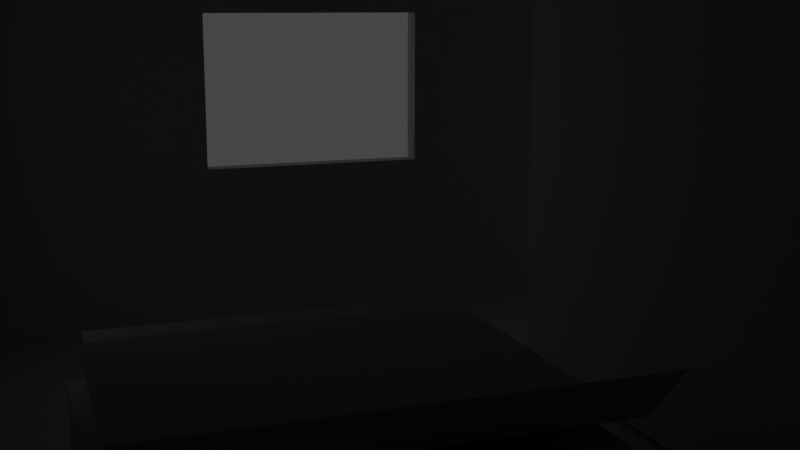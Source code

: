 # Source: bedroom.blend  (saved by Blender 2.93.20; exported with 4.5.12 LTS)
import bpy
from mathutils import Matrix  # noqa: F401  (used for matrix-valued properties, if any)

bpy.ops.wm.read_factory_settings(use_empty=True)
scene = bpy.context.scene
scene.name = 'Scene'

# ---- collections
col_collection = bpy.data.collections.new('Collection'); scene.collection.children.link(col_collection)

# ---- world
world_world = bpy.data.worlds.new('World'); scene.world = world_world
world_world.use_nodes = True; world_world.node_tree.nodes.clear()
_N = world_world.node_tree.nodes; _L = world_world.node_tree.links
n0 = _N.new('ShaderNodeOutputWorld'); n0.name = 'World Output'; n0.location = (300, 300)
n1 = _N.new('ShaderNodeBackground'); n1.name = 'Background'; n1.location = (10, 300)
n1.inputs[0].default_value = (0.05088, 0.05088, 0.05088, 1.0)
_L.new(n1.outputs[0], n0.inputs[0])
n0.is_active_output = True
world_world.color = (0.05088, 0.05088, 0.05088)
world_world.use_sun_shadow = False
world_world.sun_shadow_jitter_overblur = 0.0

# ---- cameras
cam_camera = bpy.data.cameras.new('Camera')
cam_camera.clip_end = 100.0
cam_camera.ortho_scale = 7.314

# ---- lights
light_light = bpy.data.lights.new('Light', 'POINT')
light_light.transmission_factor = 0.0
light_light.energy = 1000.0
light_light.shadow_soft_size = 0.1
light_light.shadow_maximum_resolution = 0.006
light_light.use_absolute_resolution = True

# ---- meshes
me_plane = bpy.data.meshes.new('Plane')
me_plane.from_pydata([(-1.0, -1.0, 0.0), (1.0, -1.0, 0.0), (-1.0, 1.0, 0.0), (1.0, 1.0, 0.0), (-1.0, -1.0, 0.8333), (1.0, -1.0, 0.8333), (1.0, 1.0, 0.8333), (-1.0, -1.0, 0.8337), (1.0, -1.0, 0.8337), (-1.0, 1.0, 0.8337), (1.0, 1.0, 0.8337), (-1.0, -1.0, 0.7963), (1.0, -1.0, 0.7963), (-1.0, 1.0, 0.7963), (1.0, 1.0, 0.7963), (-1.0, -1.0, 0.0), (-1.0, 1.0, 0.0), (-1.0, -1.0, 0.8333), (-1.0, 1.0, 0.8333), (-1.0, -1.0, 0.292), (-1.0, -1.0, 0.5698), (-1.0, 1.0, 0.292), (-1.0, 1.0, 0.5698), (-1.0, 0.6, 0.0), (-1.0, 0.2, 0.0), (-1.0, -0.2, 0.0), (-1.0, -0.6, 0.0), (-1.0, 0.6, 0.8333), (-1.0, 0.2, 0.8333), (-1.0, -0.2, 0.8333), (-1.0, -0.6, 0.8333), (-1.0, 0.6, 0.292), (-1.0, 0.2, 0.292), (-1.0, -0.2, 0.292), (-1.0, -0.6, 0.292), (-1.0, 0.6, 0.5698), (-1.0, 0.2, 0.5698), (-1.0, -0.2, 0.5698), (-1.0, -0.6, 0.5698), (-1.038, -0.2, 0.292), (-1.038, -0.6, 0.292), (-1.038, -0.2, 0.5698), (-1.038, -0.6, 0.5698), (1.0, 1.0, 0.5556), (1.0, 1.0, 0.2778), (1.0, -1.0, 0.2778), (1.0, -1.0, 0.5556), (-1.0, -1.0, 0.2778), (-1.0, -1.0, 0.5556), (-0.6674, -1.0, 0.0), (-0.3341, -1.0, 0.0), (-0.0007626, -1.0, 0.0), (0.3326, -1.0, 0.0), (0.6659, -1.0, 0.0), (0.6659, 1.0, 0.0), (0.3326, 1.0, 0.0), (-0.0007626, 1.0, 0.0), (-0.3341, 1.0, 0.0), (-0.6674, 1.0, 0.0), (-0.6674, -1.0, 0.8333), (-0.3341, -1.0, 0.8333), (-0.0007626, -1.0, 0.8333), (0.3326, -1.0, 0.8333), (0.6659, -1.0, 0.8333), (-0.6674, -1.0, 0.2778), (-0.3341, -1.0, 0.2778), (-0.0007626, -1.0, 0.2778), (0.3326, -1.0, 0.2778), (0.6659, -1.0, 0.2778), (-0.6674, -1.0, 0.5556), (-0.3341, -1.0, 0.5556), (-0.0007626, -1.0, 0.5556), (0.3326, -1.0, 0.5556), (0.6659, -1.0, 0.5556), (-0.6674, -1.039, 0.2778), (-0.3341, -1.039, 0.2778), (-0.6674, -1.039, 0.5556), (-0.3341, -1.039, 0.5556)], [], [(53, 1, 3, 54), (43, 46, 5, 6), (69, 48, 4, 59), (7, 8, 10, 9), (11, 12, 14, 13), (35, 22, 18, 27), (23, 16, 21, 31), (31, 21, 22, 35), (19, 34, 38, 20), (33, 37, 41, 39), (33, 32, 36, 37), (32, 31, 35, 36), (15, 26, 34, 19), (26, 25, 33, 34), (25, 24, 32, 33), (24, 23, 31, 32), (20, 38, 30, 17), (38, 37, 29, 30), (37, 36, 28, 29), (36, 35, 27, 28), (49, 0, 47, 64), (37, 38, 42, 41), (34, 33, 39, 40), (38, 34, 40, 42), (64, 47, 48, 69), (3, 1, 45, 44), (44, 45, 46, 43), (45, 68, 73, 46), (68, 67, 72, 73), (67, 66, 71, 72), (66, 65, 70, 71), (64, 69, 76, 74), (1, 53, 68, 45), (53, 52, 67, 68), (52, 51, 66, 67), (51, 50, 65, 66), (50, 49, 64, 65), (46, 73, 63, 5), (73, 72, 62, 63), (72, 71, 61, 62), (71, 70, 60, 61), (70, 69, 59, 60), (0, 49, 58, 2), (49, 50, 57, 58), (50, 51, 56, 57), (51, 52, 55, 56), (52, 53, 54, 55), (65, 64, 74, 75), (69, 70, 77, 76), (70, 65, 75, 77)])
_uv = me_plane.uv_layers.new(name='UVMap')
_uv.uv.foreach_set('vector', [0.833, 0.0, 1.0, 0.0, 1.0, 1.0, 0.833, 1.0, 1.0, 1.0, 1.0, 0.0, 1.0, 0.0, 1.0, 1.0, 0.1663, 0.0, 0.0, 0.0, 0.0, 0.0, 0.1663, 0.0, 0.0, 0.0, 1.0, 0.0, 1.0, 1.0, 0.0, 1.0, 0.0, 0.0, 1.0, 0.0, 1.0, 1.0, 0.0, 1.0, 0.0, 0.8, 0.0, 1.0, 0.0, 1.0, 0.0, 0.8, 0.0, 0.8, 0.0, 1.0, 0.0, 1.0, 0.0, 0.8, 0.0, 0.8, 0.0, 1.0, 0.0, 1.0, 0.0, 0.8, 0.0, 0.0, 0.0, 0.2, 0.0, 0.2, 0.0, 0.0, 0.0, 0.4, 0.0, 0.4, 0.0, 0.4, 0.0, 0.4, 0.0, 0.4, 0.0, 0.6, 0.0, 0.6, 0.0, 0.4, 0.0, 0.6, 0.0, 0.8, 0.0, 0.8, 0.0, 0.6, 0.0, 0.0, 0.0, 0.2, 0.0, 0.2, 0.0, 0.0, 0.0, 0.2, 0.0, 0.4, 0.0, 0.4, 0.0, 0.2, 0.0, 0.4, 0.0, 0.6, 0.0, 0.6, 0.0, 0.4, 0.0, 0.6, 0.0, 0.8, 0.0, 0.8, 0.0, 0.6, 0.0, 0.0, 0.0, 0.2, 0.0, 0.2, 0.0, 0.0, 0.0, 0.2, 0.0, 0.4, 0.0, 0.4, 0.0, 0.2, 0.0, 0.4, 0.0, 0.6, 0.0, 0.6, 0.0, 0.4, 0.0, 0.6, 0.0, 0.8, 0.0, 0.8, 0.0, 0.6, 0.1663, 0.0, 0.0, 0.0, 0.0, 0.0, 0.1663, 0.0, 0.0, 0.4, 0.0, 0.2, 0.0, 0.2, 0.0, 0.4, 0.0, 0.2, 0.0, 0.4, 0.0, 0.4, 0.0, 0.2, 0.0, 0.2, 0.0, 0.2, 0.0, 0.2, 0.0, 0.2, 0.1663, 0.0, 0.0, 0.0, 0.0, 0.0, 0.1663, 0.0, 1.0, 1.0, 1.0, 0.0, 1.0, 0.0, 1.0, 1.0, 1.0, 1.0, 1.0, 0.0, 1.0, 0.0, 1.0, 1.0, 1.0, 0.0, 0.833, 0.0, 0.833, 0.0, 1.0, 0.0, 0.833, 0.0, 0.6663, 0.0, 0.6663, 0.0, 0.833, 0.0, 0.6663, 0.0, 0.4996, 0.0, 0.4996, 0.0, 0.6663, 0.0, 0.4996, 0.0, 0.333, 0.0, 0.333, 0.0, 0.4996, 0.0, 0.1663, 0.0, 0.1663, 0.0, 0.1663, 0.0, 0.1663, 0.0, 1.0, 0.0, 0.833, 0.0, 0.833, 0.0, 1.0, 0.0, 0.833, 0.0, 0.6663, 0.0, 0.6663, 0.0, 0.833, 0.0, 0.6663, 0.0, 0.4996, 0.0, 0.4996, 0.0, 0.6663, 0.0, 0.4996, 0.0, 0.333, 0.0, 0.333, 0.0, 0.4996, 0.0, 0.333, 0.0, 0.1663, 0.0, 0.1663, 0.0, 0.333, 0.0, 1.0, 0.0, 0.833, 0.0, 0.833, 0.0, 1.0, 0.0, 0.833, 0.0, 0.6663, 0.0, 0.6663, 0.0, 0.833, 0.0, 0.6663, 0.0, 0.4996, 0.0, 0.4996, 0.0, 0.6663, 0.0, 0.4996, 0.0, 0.333, 0.0, 0.333, 0.0, 0.4996, 0.0, 0.333, 0.0, 0.1663, 0.0, 0.1663, 0.0, 0.333, 0.0, 0.0, 0.0, 0.1663, 0.0, 0.1663, 1.0, 0.0, 1.0, 0.1663, 0.0, 0.333, 0.0, 0.333, 1.0, 0.1663, 1.0, 0.333, 0.0, 0.4996, 0.0, 0.4996, 1.0, 0.333, 1.0, 0.4996, 0.0, 0.6663, 0.0, 0.6663, 1.0, 0.4996, 1.0, 0.6663, 0.0, 0.833, 0.0, 0.833, 1.0, 0.6663, 1.0, 0.333, 0.0, 0.1663, 0.0, 0.1663, 0.0, 0.333, 0.0, 0.1663, 0.0, 0.333, 0.0, 0.333, 0.0, 0.1663, 0.0, 0.333, 0.0, 0.333, 0.0, 0.333, 0.0, 0.333, 0.0])
me_plane.use_remesh_fix_poles = True
me_plane.use_remesh_preserve_attributes = False
me_plane.update()
me_cube_001 = bpy.data.meshes.new('Cube.001')
me_cube_001.from_pydata([(-1.0, -1.0, -1.0), (-1.0, -1.0, 1.0), (-1.0, 1.0, -1.0), (-1.0, 1.0, 1.0), (1.0, -1.0, -1.0), (1.0, -1.0, 1.0), (1.0, 1.0, -1.0), (1.0, 1.0, 1.0)], [], [(0, 1, 3, 2), (2, 3, 7, 6), (6, 7, 5, 4), (4, 5, 1, 0), (2, 6, 4, 0), (7, 3, 1, 5)])
_uv = me_cube_001.uv_layers.new(name='UVMap')
_uv.uv.foreach_set('vector', [0.375, 0.0, 0.625, 0.0, 0.625, 0.25, 0.375, 0.25, 0.375, 0.25, 0.625, 0.25, 0.625, 0.5, 0.375, 0.5, 0.375, 0.5, 0.625, 0.5, 0.625, 0.75, 0.375, 0.75, 0.375, 0.75, 0.625, 0.75, 0.625, 1.0, 0.375, 1.0, 0.125, 0.5, 0.375, 0.5, 0.375, 0.75, 0.125, 0.75, 0.625, 0.5, 0.875, 0.5, 0.875, 0.75, 0.625, 0.75])
me_cube_001.use_remesh_fix_poles = True
me_cube_001.use_remesh_preserve_attributes = False
me_cube_001.update()
me_cube_002 = bpy.data.meshes.new('Cube.002')
me_cube_002.from_pydata([(-1.0, -1.0, -1.0), (-1.0, -1.0, 1.0), (-1.0, 1.0, -1.0), (-1.0, 1.0, 1.0), (1.0, -1.0, -1.0), (1.0, -1.0, 1.0), (1.0, 1.0, -1.0), (1.0, 1.0, 1.0)], [], [(0, 1, 3, 2), (2, 3, 7, 6), (6, 7, 5, 4), (4, 5, 1, 0), (2, 6, 4, 0), (7, 3, 1, 5)])
_uv = me_cube_002.uv_layers.new(name='UVMap')
_uv.uv.foreach_set('vector', [0.375, 0.0, 0.625, 0.0, 0.625, 0.25, 0.375, 0.25, 0.375, 0.25, 0.625, 0.25, 0.625, 0.5, 0.375, 0.5, 0.375, 0.5, 0.625, 0.5, 0.625, 0.75, 0.375, 0.75, 0.375, 0.75, 0.625, 0.75, 0.625, 1.0, 0.375, 1.0, 0.125, 0.5, 0.375, 0.5, 0.375, 0.75, 0.125, 0.75, 0.625, 0.5, 0.875, 0.5, 0.875, 0.75, 0.625, 0.75])
me_cube_002.use_remesh_fix_poles = True
me_cube_002.use_remesh_preserve_attributes = False
me_cube_002.update()
me_cube_003 = bpy.data.meshes.new('Cube.003')
me_cube_003.from_pydata([(-1.0, -1.0, -1.0), (-1.0, -1.0, 1.0), (-1.0, 1.0, -1.0), (-1.0, 1.0, 1.0), (1.0, -1.0, -1.0), (1.0, -1.0, 1.0), (1.0, 1.0, -1.0), (1.0, 1.0, 1.0), (-1.0, -0.886, -1.0), (-1.0, -0.886, 1.0), (1.0, -0.886, -1.0), (1.0, -0.886, 1.0), (0.7736, 1.0, -1.0), (0.7736, 1.0, 1.0), (0.7736, -1.0, -1.0), (0.7736, -1.0, 1.0), (0.7736, -0.886, 1.0), (0.7736, -0.886, -1.0), (-0.767, 1.0, -1.0), (-0.767, -1.0, 1.0), (-0.767, -0.886, -1.0), (-0.767, 1.0, 1.0), (-0.767, -1.0, -1.0), (-0.767, -0.886, 1.0), (-1.0, 1.0, 1.0), (1.0, 1.0, -1.0), (-1.0, 1.0, -1.0), (1.0, 1.0, 1.0), (0.7736, 1.0, -1.0), (0.7736, 1.0, 1.0), (-0.767, 1.0, -1.0), (-0.767, 1.0, 1.0), (-0.9175, -0.9153, 0.3157), (-0.9175, -0.9153, 2.151), (-0.9175, 0.92, 0.3157), (-0.9175, 0.92, 2.151), (0.9177, -0.9153, 0.3157), (0.9177, -0.9153, 2.151), (0.9177, 0.92, 0.3157), (0.9177, 0.92, 2.151), (-0.9175, -0.8107, 0.3157), (-0.9175, -0.8107, 2.151), (0.9177, -0.8107, 0.3157), (0.9177, -0.8107, 2.151), (0.71, 0.92, 0.3157), (0.71, 0.92, 2.151), (0.71, -0.9153, 0.3157), (0.71, -0.9153, 2.151), (0.71, -0.8107, 2.151), (0.71, -0.8107, 0.3157), (-0.7036, 0.92, 0.3157), (-0.7036, -0.9153, 2.151), (-0.7036, -0.8107, 0.3157), (-0.7036, 0.92, 2.151), (-0.7036, -0.9153, 0.3157), (-0.7036, -0.8107, 2.151), (-0.9175, 0.92, 2.151), (0.9177, 0.92, 0.3157), (-0.9175, 0.92, 0.3157), (0.9177, 0.92, 2.151), (0.71, 0.92, 0.3157), (0.71, 0.92, 2.151), (-0.7036, 0.92, 0.3157), (-0.7036, 0.92, 2.151), (-0.9175, -0.9153, 0.9808), (-0.9175, 0.92, 0.9808), (0.9177, 0.92, 0.9808), (0.9177, -0.9153, 0.9808), (0.9177, -0.8107, 0.9808), (-0.9175, -0.8107, 0.9808), (0.71, -0.9153, 0.9808), (0.71, 0.92, 0.9808), (-0.7036, 0.92, 0.9808), (-0.7036, -0.9153, 0.9808), (0.9177, 0.92, 0.9808), (-0.9175, 0.92, 0.9808), (-0.9175, -0.9153, 2.028), (-0.9175, 0.92, 2.028), (0.9177, 0.92, 2.028), (0.9177, -0.9153, 2.028), (0.9177, -0.8107, 2.028), (-0.9175, -0.8107, 2.028), (0.71, -0.9153, 2.028), (0.71, 0.92, 2.028), (-0.7036, 0.92, 2.028), (-0.7036, -0.9153, 2.028), (0.9177, 0.92, 2.028), (-0.9175, 0.92, 2.028), (-1.0, -1.0, 0.806), (-1.0, 1.0, 0.806), (1.0, 1.0, 0.806), (1.0, -1.0, 0.806), (1.0, -0.886, 0.806), (-1.0, -0.886, 0.806), (0.7736, -1.0, 0.806), (0.7736, 1.0, 0.806), (-0.767, 1.0, 0.806), (-0.767, -1.0, 0.806), (1.0, 1.0, 0.806), (-1.0, 1.0, 0.806), (-1.0, 1.0, -0.8227), (1.0, 1.0, -0.8227), (1.0, -1.0, -0.8227), (1.0, -0.886, -0.8227), (-1.0, -0.886, -0.8227), (0.7736, -1.0, -0.8227), (0.7736, 1.0, -0.8227), (-0.767, 1.0, -0.8227), (-0.767, -1.0, -0.8227), (1.0, 1.0, -0.8227), (-1.0, 1.0, -0.8227), (-1.0, -1.0, -0.8227), (-0.44, -0.7128, 0.9465), (0.44, -0.7128, 0.9465), (-0.44, 0.716, 0.9465), (0.44, 0.716, 0.9465), (-0.5989, -0.9783, 2.512), (0.7175, -1.05, 3.776), (-0.5989, 0.9667, 2.512), (0.7175, 0.895, 3.776), (-0.4617, -0.9783, 2.512), (-0.3287, -0.9783, 2.512), (-0.1956, -0.9783, 2.512), (-0.06247, -0.9783, 2.512), (0.07062, -0.9783, 2.512), (0.2037, -0.9783, 2.512), (0.3368, -0.9783, 2.512), (0.5152, -0.9905, 2.641), (0.5152, 0.9545, 2.641), (0.3368, 0.9667, 2.512), (0.2037, 0.9667, 2.512), (0.07062, 0.9667, 2.512), (-0.06247, 0.9667, 2.512), (-0.1956, 0.9667, 2.512), (-0.3287, 0.9667, 2.512), (-0.4617, 0.9667, 2.512)], [], [(99, 24, 3, 89), (95, 13, 7, 90), (92, 11, 5, 91), (97, 19, 1, 88), (17, 10, 4, 14), (23, 9, 1, 19), (31, 24, 9, 23), (28, 25, 10, 17), (98, 27, 11, 92), (88, 1, 9, 93), (30, 28, 17, 20), (27, 29, 16, 11), (11, 16, 15, 5), (20, 17, 14, 22), (91, 5, 15, 94), (96, 21, 13, 95), (89, 3, 21, 96), (8, 20, 22, 0), (26, 30, 20, 8), (29, 31, 23, 16), (16, 23, 19, 15), (94, 15, 19, 97), (13, 21, 31, 29), (2, 18, 30, 26), (7, 13, 29, 27), (18, 12, 28, 30), (90, 7, 27, 98), (12, 6, 25, 28), (21, 3, 24, 31), (93, 9, 24, 99), (87, 56, 35, 77), (83, 45, 39, 78), (80, 43, 37, 79), (85, 51, 33, 76), (49, 42, 36, 46), (55, 41, 33, 51), (63, 56, 41, 55), (60, 57, 42, 49), (86, 59, 43, 80), (76, 33, 41, 81), (62, 60, 49, 52), (59, 61, 48, 43), (43, 48, 47, 37), (52, 49, 46, 54), (79, 37, 47, 82), (84, 53, 45, 83), (77, 35, 53, 84), (40, 52, 54, 32), (58, 62, 52, 40), (61, 63, 55, 48), (48, 55, 51, 47), (82, 47, 51, 85), (45, 53, 63, 61), (34, 50, 62, 58), (39, 45, 61, 59), (50, 44, 60, 62), (78, 39, 59, 86), (44, 38, 57, 60), (53, 35, 56, 63), (81, 41, 56, 87), (40, 69, 75, 58), (38, 66, 74, 57), (46, 70, 73, 54), (34, 65, 72, 50), (50, 72, 71, 44), (36, 67, 70, 46), (32, 64, 69, 40), (57, 74, 68, 42), (54, 73, 64, 32), (42, 68, 67, 36), (44, 71, 66, 38), (58, 75, 65, 34), (69, 81, 87, 75), (66, 78, 86, 74), (70, 82, 85, 73), (65, 77, 84, 72), (72, 84, 83, 71), (67, 79, 82, 70), (64, 76, 81, 69), (74, 86, 80, 68), (73, 85, 76, 64), (68, 80, 79, 67), (71, 83, 78, 66), (75, 87, 77, 65), (104, 93, 99, 110), (101, 90, 98, 109), (105, 94, 97, 108), (100, 89, 96, 107), (107, 96, 95, 106), (102, 91, 94, 105), (111, 88, 93, 104), (109, 98, 92, 103), (108, 97, 88, 111), (103, 92, 91, 102), (106, 95, 90, 101), (110, 99, 89, 100), (26, 110, 100, 2), (12, 106, 101, 6), (10, 103, 102, 4), (22, 108, 111, 0), (25, 109, 103, 10), (0, 111, 104, 8), (4, 102, 105, 14), (18, 107, 106, 12), (2, 100, 107, 18), (14, 105, 108, 22), (6, 101, 109, 25), (8, 104, 110, 26), (112, 113, 115, 114), (127, 117, 119, 128), (116, 120, 135, 118), (120, 121, 134, 135), (121, 122, 133, 134), (122, 123, 132, 133), (123, 124, 131, 132), (124, 125, 130, 131), (125, 126, 129, 130), (126, 127, 128, 129)])
me_cube_003.polygons.foreach_set('use_smooth', [1, 1, 1, 1, 1, 1, 1, 1, 1, 1, 1, 1, 1, 1, 1, 1, 1, 1, 1, 1, 1, 1, 1, 1, 1, 1, 1, 1, 1, 1, 1, 1, 1, 1, 1, 1, 1, 1, 1, 1, 1, 1, 1, 1, 1, 1, 1, 1, 1, 1, 1, 1, 1, 1, 1, 1, 1, 1, 1, 1, 1, 1, 1, 1, 1, 1, 1, 1, 1, 1, 1, 1, 1, 1, 1, 1, 1, 1, 1, 1, 1, 1, 1, 1, 1, 1, 1, 1, 1, 1, 1, 1, 1, 1, 1, 1, 1, 1, 1, 1, 1, 1, 1, 1, 1, 1, 1, 1, 0, 0, 0, 0, 0, 0, 0, 0, 0, 0])
_uv = me_cube_003.uv_layers.new(name='UVMap')
_uv.uv.foreach_set('vector', [0.6008, 0.25, 0.625, 0.25, 0.625, 0.25, 0.6008, 0.25, 0.6008, 0.4717, 0.625, 0.4717, 0.625, 0.5, 0.6008, 0.5, 0.6008, 0.7358, 0.625, 0.7358, 0.625, 0.75, 0.6008, 0.75, 0.6008, 0.9709, 0.625, 0.9709, 0.625, 1.0, 0.6008, 1.0, 0.3467, 0.7358, 0.375, 0.7358, 0.375, 0.75, 0.3467, 0.75, 0.8459, 0.7358, 0.875, 0.7358, 0.875, 0.75, 0.8459, 0.75, 0.8459, 0.5, 0.875, 0.5, 0.875, 0.7358, 0.8459, 0.7358, 0.3467, 0.5, 0.375, 0.5, 0.375, 0.7358, 0.3467, 0.7358, 0.6008, 0.5, 0.625, 0.5, 0.625, 0.7358, 0.6008, 0.7358, 0.6008, 0.0, 0.625, 0.0, 0.625, 0.01425, 0.6008, 0.01425, 0.1541, 0.5, 0.3467, 0.5, 0.3467, 0.7358, 0.1541, 0.7358, 0.625, 0.5, 0.6533, 0.5, 0.6533, 0.7358, 0.625, 0.7358, 0.625, 0.7358, 0.6533, 0.7358, 0.6533, 0.75, 0.625, 0.75, 0.1541, 0.7358, 0.3467, 0.7358, 0.3467, 0.75, 0.1541, 0.75, 0.6008, 0.75, 0.625, 0.75, 0.625, 0.7783, 0.6008, 0.7783, 0.6008, 0.2791, 0.625, 0.2791, 0.625, 0.4717, 0.6008, 0.4717, 0.6008, 0.25, 0.625, 0.25, 0.625, 0.2791, 0.6008, 0.2791, 0.125, 0.7358, 0.1541, 0.7358, 0.1541, 0.75, 0.125, 0.75, 0.125, 0.5, 0.1541, 0.5, 0.1541, 0.7358, 0.125, 0.7358, 0.6533, 0.5, 0.8459, 0.5, 0.8459, 0.7358, 0.6533, 0.7358, 0.6533, 0.7358, 0.8459, 0.7358, 0.8459, 0.75, 0.6533, 0.75, 0.6008, 0.7783, 0.625, 0.7783, 0.625, 0.9709, 0.6008, 0.9709, 0.6533, 0.5, 0.8459, 0.5, 0.8459, 0.5, 0.6533, 0.5, 0.125, 0.5, 0.1541, 0.5, 0.1541, 0.5, 0.125, 0.5, 0.625, 0.5, 0.6533, 0.5, 0.6533, 0.5, 0.625, 0.5, 0.1541, 0.5, 0.3467, 0.5, 0.3467, 0.5, 0.1541, 0.5, 0.6008, 0.5, 0.625, 0.5, 0.625, 0.5, 0.6008, 0.5, 0.3467, 0.5, 0.375, 0.5, 0.375, 0.5, 0.3467, 0.5, 0.8459, 0.5, 0.875, 0.5, 0.875, 0.5, 0.8459, 0.5, 0.6008, 0.01425, 0.625, 0.01425, 0.625, 0.25, 0.6008, 0.25, 0.6082, 0.25, 0.625, 0.25, 0.625, 0.25, 0.6082, 0.25, 0.6082, 0.4717, 0.625, 0.4717, 0.625, 0.5, 0.6082, 0.5, 0.6082, 0.7358, 0.625, 0.7358, 0.625, 0.75, 0.6082, 0.75, 0.6082, 0.9709, 0.625, 0.9709, 0.625, 1.0, 0.6082, 1.0, 0.3467, 0.7358, 0.375, 0.7358, 0.375, 0.75, 0.3467, 0.75, 0.8459, 0.7358, 0.875, 0.7358, 0.875, 0.75, 0.8459, 0.75, 0.8459, 0.5, 0.875, 0.5, 0.875, 0.7358, 0.8459, 0.7358, 0.3467, 0.5, 0.375, 0.5, 0.375, 0.7358, 0.3467, 0.7358, 0.6082, 0.5, 0.625, 0.5, 0.625, 0.7358, 0.6082, 0.7358, 0.6082, 0.0, 0.625, 0.0, 0.625, 0.01425, 0.6082, 0.01425, 0.1541, 0.5, 0.3467, 0.5, 0.3467, 0.7358, 0.1541, 0.7358, 0.625, 0.5, 0.6533, 0.5, 0.6533, 0.7358, 0.625, 0.7358, 0.625, 0.7358, 0.6533, 0.7358, 0.6533, 0.75, 0.625, 0.75, 0.1541, 0.7358, 0.3467, 0.7358, 0.3467, 0.75, 0.1541, 0.75, 0.6082, 0.75, 0.625, 0.75, 0.625, 0.7783, 0.6082, 0.7783, 0.6082, 0.2791, 0.625, 0.2791, 0.625, 0.4717, 0.6082, 0.4717, 0.6082, 0.25, 0.625, 0.25, 0.625, 0.2791, 0.6082, 0.2791, 0.125, 0.7358, 0.1541, 0.7358, 0.1541, 0.75, 0.125, 0.75, 0.125, 0.5, 0.1541, 0.5, 0.1541, 0.7358, 0.125, 0.7358, 0.6533, 0.5, 0.8459, 0.5, 0.8459, 0.7358, 0.6533, 0.7358, 0.6533, 0.7358, 0.8459, 0.7358, 0.8459, 0.75, 0.6533, 0.75, 0.6082, 0.7783, 0.625, 0.7783, 0.625, 0.9709, 0.6082, 0.9709, 0.6533, 0.5, 0.8459, 0.5, 0.8459, 0.5, 0.6533, 0.5, 0.125, 0.5, 0.1541, 0.5, 0.1541, 0.5, 0.125, 0.5, 0.625, 0.5, 0.6533, 0.5, 0.6533, 0.5, 0.625, 0.5, 0.1541, 0.5, 0.3467, 0.5, 0.3467, 0.5, 0.1541, 0.5, 0.6082, 0.5, 0.625, 0.5, 0.625, 0.5, 0.6082, 0.5, 0.3467, 0.5, 0.375, 0.5, 0.375, 0.5, 0.3467, 0.5, 0.8459, 0.5, 0.875, 0.5, 0.875, 0.5, 0.8459, 0.5, 0.6082, 0.01425, 0.625, 0.01425, 0.625, 0.25, 0.6082, 0.25, 0.375, 0.01425, 0.4656, 0.01425, 0.4656, 0.25, 0.375, 0.25, 0.375, 0.5, 0.4656, 0.5, 0.4656, 0.5, 0.375, 0.5, 0.375, 0.7783, 0.4656, 0.7783, 0.4656, 0.9709, 0.375, 0.9709, 0.375, 0.25, 0.4656, 0.25, 0.4656, 0.2791, 0.375, 0.2791, 0.375, 0.2791, 0.4656, 0.2791, 0.4656, 0.4717, 0.375, 0.4717, 0.375, 0.75, 0.4656, 0.75, 0.4656, 0.7783, 0.375, 0.7783, 0.375, 0.0, 0.4656, 0.0, 0.4656, 0.01425, 0.375, 0.01425, 0.375, 0.5, 0.4656, 0.5, 0.4656, 0.7358, 0.375, 0.7358, 0.375, 0.9709, 0.4656, 0.9709, 0.4656, 1.0, 0.375, 1.0, 0.375, 0.7358, 0.4656, 0.7358, 0.4656, 0.75, 0.375, 0.75, 0.375, 0.4717, 0.4656, 0.4717, 0.4656, 0.5, 0.375, 0.5, 0.375, 0.25, 0.4656, 0.25, 0.4656, 0.25, 0.375, 0.25, 0.4656, 0.01425, 0.6082, 0.01425, 0.6082, 0.25, 0.4656, 0.25, 0.4656, 0.5, 0.6082, 0.5, 0.6082, 0.5, 0.4656, 0.5, 0.4656, 0.7783, 0.6082, 0.7783, 0.6082, 0.9709, 0.4656, 0.9709, 0.4656, 0.25, 0.6082, 0.25, 0.6082, 0.2791, 0.4656, 0.2791, 0.4656, 0.2791, 0.6082, 0.2791, 0.6082, 0.4717, 0.4656, 0.4717, 0.4656, 0.75, 0.6082, 0.75, 0.6082, 0.7783, 0.4656, 0.7783, 0.4656, 0.0, 0.6082, 0.0, 0.6082, 0.01425, 0.4656, 0.01425, 0.4656, 0.5, 0.6082, 0.5, 0.6082, 0.7358, 0.4656, 0.7358, 0.4656, 0.9709, 0.6082, 0.9709, 0.6082, 1.0, 0.4656, 1.0, 0.4656, 0.7358, 0.6082, 0.7358, 0.6082, 0.75, 0.4656, 0.75, 0.4656, 0.4717, 0.6082, 0.4717, 0.6082, 0.5, 0.4656, 0.5, 0.4656, 0.25, 0.6082, 0.25, 0.6082, 0.25, 0.4656, 0.25, 0.3972, 0.01425, 0.6008, 0.01425, 0.6008, 0.25, 0.3972, 0.25, 0.3972, 0.5, 0.6008, 0.5, 0.6008, 0.5, 0.3972, 0.5, 0.3972, 0.7783, 0.6008, 0.7783, 0.6008, 0.9709, 0.3972, 0.9709, 0.3972, 0.25, 0.6008, 0.25, 0.6008, 0.2791, 0.3972, 0.2791, 0.3972, 0.2791, 0.6008, 0.2791, 0.6008, 0.4717, 0.3972, 0.4717, 0.3972, 0.75, 0.6008, 0.75, 0.6008, 0.7783, 0.3972, 0.7783, 0.3972, 0.0, 0.6008, 0.0, 0.6008, 0.01425, 0.3972, 0.01425, 0.3972, 0.5, 0.6008, 0.5, 0.6008, 0.7358, 0.3972, 0.7358, 0.3972, 0.9709, 0.6008, 0.9709, 0.6008, 1.0, 0.3972, 1.0, 0.3972, 0.7358, 0.6008, 0.7358, 0.6008, 0.75, 0.3972, 0.75, 0.3972, 0.4717, 0.6008, 0.4717, 0.6008, 0.5, 0.3972, 0.5, 0.3972, 0.25, 0.6008, 0.25, 0.6008, 0.25, 0.3972, 0.25, 0.375, 0.25, 0.3972, 0.25, 0.3972, 0.25, 0.375, 0.25, 0.375, 0.4717, 0.3972, 0.4717, 0.3972, 0.5, 0.375, 0.5, 0.375, 0.7358, 0.3972, 0.7358, 0.3972, 0.75, 0.375, 0.75, 0.375, 0.9709, 0.3972, 0.9709, 0.3972, 1.0, 0.375, 1.0, 0.375, 0.5, 0.3972, 0.5, 0.3972, 0.7358, 0.375, 0.7358, 0.375, 0.0, 0.3972, 0.0, 0.3972, 0.01425, 0.375, 0.01425, 0.375, 0.75, 0.3972, 0.75, 0.3972, 0.7783, 0.375, 0.7783, 0.375, 0.2791, 0.3972, 0.2791, 0.3972, 0.4717, 0.375, 0.4717, 0.375, 0.25, 0.3972, 0.25, 0.3972, 0.2791, 0.375, 0.2791, 0.375, 0.7783, 0.3972, 0.7783, 0.3972, 0.9709, 0.375, 0.9709, 0.375, 0.5, 0.3972, 0.5, 0.3972, 0.5, 0.375, 0.5, 0.375, 0.01425, 0.3972, 0.01425, 0.3972, 0.25, 0.375, 0.25, 0.0, 0.0, 1.0, 0.0, 1.0, 1.0, 0.0, 1.0, 0.8923, 0.0, 1.0, 0.0, 1.0, 1.0, 0.8923, 1.0, 0.0, 0.0, 0.1145, 0.0, 0.1145, 1.0, 0.0, 1.0, 0.1145, 0.0, 0.2256, 0.0, 0.2256, 1.0, 0.1145, 1.0, 0.2256, 0.0, 0.3367, 0.0, 0.3367, 1.0, 0.2256, 1.0, 0.3367, 0.0, 0.4478, 0.0, 0.4478, 1.0, 0.3367, 1.0, 0.4478, 0.0, 0.559, 0.0, 0.559, 1.0, 0.4478, 1.0, 0.559, 0.0, 0.6701, 0.0, 0.6701, 1.0, 0.559, 1.0, 0.6701, 0.0, 0.7812, 0.0, 0.7812, 1.0, 0.6701, 1.0, 0.7812, 0.0, 0.8923, 0.0, 0.8923, 1.0, 0.7812, 1.0])
me_cube_003.use_remesh_fix_poles = True
me_cube_003.use_remesh_preserve_attributes = False
me_cube_003.update()

# ---- objects
ob_light = bpy.data.objects.new('Light', light_light)
ob_camera = bpy.data.objects.new('Camera', cam_camera)
ob_plane = bpy.data.objects.new('Plane', me_plane)
ob_cube = bpy.data.objects.new('Cube', me_cube_001)
ob_cube_001 = bpy.data.objects.new('Cube.001', me_cube_002)
ob_cube_002 = bpy.data.objects.new('Cube.002', me_cube_003)

# ---- transforms, parenting, visibility, modifiers, constraints
ob_light.location = (4.076, 1.005, 5.904)
ob_light.rotation_euler = (0.6503, 0.05522, 1.866)
ob_light.lock_rotations_4d = False
ob_light.empty_display_type = 'ARROWS'
ob_light.color = (0.0, 0.0, 0.0, 0.0)
ob_light.lineart.crease_threshold = 0.0
ob_camera.location = (5.904, -5.777, 3.518)
ob_camera.rotation_euler = (1.374, -0.0, 1.217)
ob_camera.scale = (1.548, 1.548, 1.548)
ob_camera.lock_rotations_4d = False
ob_camera.empty_display_type = 'ARROWS'
ob_camera.color = (0.0, 0.0, 0.0, 0.0)
ob_camera.display_type = 'WIRE'
ob_camera.lineart.crease_threshold = 0.0
ob_plane.location = (0.0, 0.0, 0.0)
ob_plane.scale = (6.0, 6.0, 6.0)
ob_cube.location = (0.0, 0.0, 2.408)
ob_cube.scale = (3.627, 0.9215, 2.35)
ob_cube_001.location = (0.0, 5.093, 2.408)
ob_cube_001.scale = (3.627, 0.9215, 2.35)
ob_cube_002.location = (0.0, -3.98, 0.42)
ob_cube_002.scale = (2.273, 1.4, 0.3669)

# ---- collection membership
col_collection.objects.link(ob_light)
col_collection.objects.link(ob_camera)
col_collection.objects.link(ob_plane)
col_collection.objects.link(ob_cube)
col_collection.objects.link(ob_cube_001)
col_collection.objects.link(ob_cube_002)

# ---- scene / render settings (as saved in the file)
scene.camera = ob_camera
scene.frame_start = 1; scene.frame_end = 250; scene.frame_set(0)
scene.render.engine = 'BLENDER_EEVEE_NEXT'
scene.cycles.use_denoising = False
scene.cycles.samples = 128
scene.cycles.sampling_pattern = 'TABULATED_SOBOL'
scene.cycles.use_adaptive_sampling = False
scene.cycles.use_light_tree = False
scene.view_settings.view_transform = 'Filmic'
bpy.context.view_layer.update()
